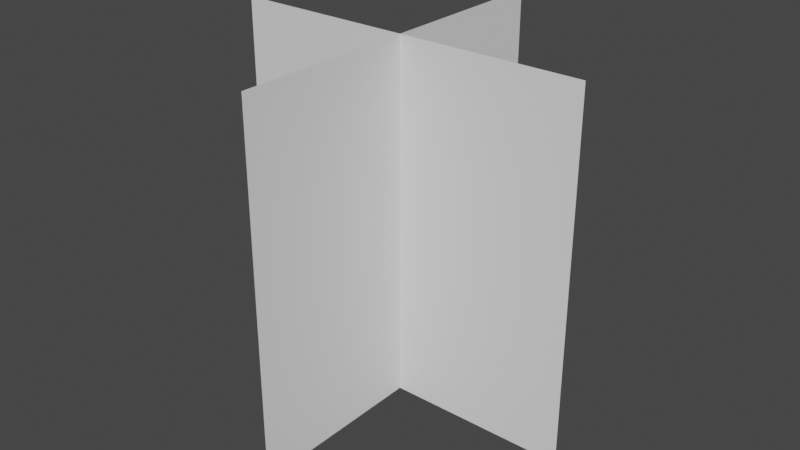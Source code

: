 # Source: Cross.blend  (saved by Blender 2.80.43; exported with 4.5.12 LTS)
import bpy
from mathutils import Matrix  # noqa: F401  (used for matrix-valued properties, if any)

bpy.ops.wm.read_factory_settings(use_empty=True)
scene = bpy.context.scene
scene.name = 'Scene'

# ---- collections
col_collection = bpy.data.collections.new('Collection'); scene.collection.children.link(col_collection)

# ---- world
world_world = bpy.data.worlds.new('World'); scene.world = world_world
world_world.use_nodes = True; world_world.node_tree.nodes.clear()
_N = world_world.node_tree.nodes; _L = world_world.node_tree.links
n0 = _N.new('ShaderNodeOutputWorld'); n0.name = 'World Output'; n0.location = (300, 300)
n1 = _N.new('ShaderNodeBackground'); n1.name = 'Background'; n1.location = (10, 300)
n1.inputs[0].default_value = (0.05088, 0.05088, 0.05088, 1.0)
_L.new(n1.outputs[0], n0.inputs[0])
n0.is_active_output = True
world_world.color = (0.05088, 0.05088, 0.05088)
world_world.use_sun_shadow = False
world_world.sun_shadow_jitter_overblur = 0.0

# ---- meshes
me_plane_001 = bpy.data.meshes.new('Plane.001')
me_plane_001.from_pydata([(-1.0, -1.0, 0.0), (1.0, -1.0, 0.0), (-1.0, 1.0, 0.0), (1.0, 1.0, 0.0), (-1.0, 4.371e-08, 1.0), (1.0, 4.371e-08, 1.0), (-1.0, -4.371e-08, -1.0), (1.0, -4.371e-08, -1.0)], [], [(0, 1, 3, 2), (4, 5, 7, 6)])
_uv = me_plane_001.uv_layers.new(name='UVMap')
_uv.uv.foreach_set('vector', [-5.96e-08, 1.0, 0.0, -5.96e-08, 1.0, 0.0, 1.0, 1.0, -5.96e-08, 1.0, 0.0, -5.96e-08, 1.0, 0.0, 1.0, 1.0])
me_plane_001.use_remesh_preserve_volume = False
me_plane_001.use_remesh_preserve_attributes = False
me_plane_001.use_mirror_vertex_groups = False
me_plane_001.update()

# ---- objects
ob_cross = bpy.data.objects.new('Cross', me_plane_001)

# ---- transforms, parenting, visibility, modifiers, constraints
ob_cross.location = (0.0, 0.0, 0.0)
ob_cross.rotation_euler = (1.571, 1.571, 0.0)
ob_cross.scale = (2.0, 2.0, 2.0)
ob_cross.lineart.crease_threshold = 0.0

# ---- collection membership
col_collection.objects.link(ob_cross)

# ---- scene / render settings (as saved in the file)
scene.frame_start = 1; scene.frame_end = 250; scene.frame_set(1)
scene.render.engine = 'BLENDER_EEVEE_NEXT'
scene.cycles.use_denoising = False
scene.cycles.samples = 128
scene.cycles.sampling_pattern = 'TABULATED_SOBOL'
scene.cycles.use_adaptive_sampling = False
scene.cycles.use_light_tree = False
scene.view_settings.view_transform = 'Filmic'
bpy.context.view_layer.update()

# ---- added for rendering (the .blend has no active camera and no usable light): camera, sun
cam_auto = bpy.data.cameras.new('AutoCamera')
cam_auto.lens = 50.0
cam_auto.sensor_width = 36.0
cam_auto.clip_end = 1000.0
ob_auto_camera = bpy.data.objects.new('AutoCamera', cam_auto)
scene.collection.objects.link(ob_auto_camera)
ob_auto_camera.location = (6.41014, -7.69217, 5.12812)
ob_auto_camera.rotation_euler = (1.09748, -7.21219e-08, 0.694738)
scene.camera = ob_auto_camera
light_auto_sun = bpy.data.lights.new('AutoSun', 'SUN')
light_auto_sun.energy = 3.0
light_auto_sun.angle = 0.0523599
ob_auto_sun = bpy.data.objects.new('AutoSun', light_auto_sun)
scene.collection.objects.link(ob_auto_sun)
ob_auto_sun.rotation_euler = (0.872665, 0.174533, 0.523599)
bpy.context.view_layer.update()
